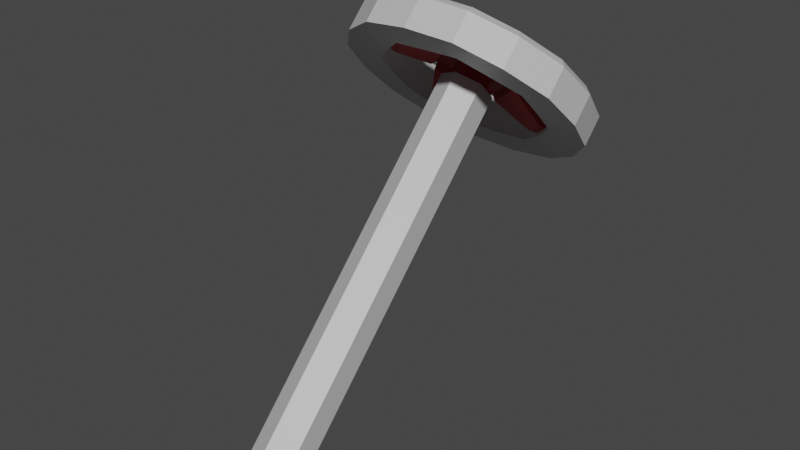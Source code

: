 # Source: SteeringWheel4.blend  (saved by Blender 2.90.8; exported with 4.5.12 LTS)
import bpy
from mathutils import Matrix  # noqa: F401  (used for matrix-valued properties, if any)

bpy.ops.wm.read_factory_settings(use_empty=True)
scene = bpy.context.scene
scene.name = 'Scene'

# ---- collections
col_collection = bpy.data.collections.new('Collection'); scene.collection.children.link(col_collection)

# ---- materials (node trees are filled in below, after node groups)
mat_silver_steeringwheel4 = bpy.data.materials.new('Silver_SteeringWheel4')
mat_silver_steeringwheel4.use_transparent_shadow = False
mat_darkred_steeringwheel4 = bpy.data.materials.new('DarkRed_SteeringWheel4')
mat_darkred_steeringwheel4.use_transparent_shadow = False

# ---- material node trees
mat_silver_steeringwheel4.use_nodes = True; mat_silver_steeringwheel4.node_tree.nodes.clear()
_N = mat_silver_steeringwheel4.node_tree.nodes; _L = mat_silver_steeringwheel4.node_tree.links
n0 = _N.new('ShaderNodeBsdfPrincipled'); n0.name = 'Principled BSDF'; n0.location = (10, 300)
n0.distribution = 'GGX'
n0.subsurface_method = 'BURLEY'
n0.inputs[0].default_value = (0.5489, 0.5489, 0.5489, 1.0)
n0.inputs[3].default_value = 1.45
n0.inputs[27].default_value = (0.0, 0.0, 0.0, 1.0)
n0.inputs[28].default_value = 1.0
n1 = _N.new('ShaderNodeOutputMaterial'); n1.name = 'Material Output'; n1.location = (300, 300)
_L.new(n0.outputs[0], n1.inputs[0])
n1.is_active_output = True
mat_darkred_steeringwheel4.use_nodes = True; mat_darkred_steeringwheel4.node_tree.nodes.clear()
_N = mat_darkred_steeringwheel4.node_tree.nodes; _L = mat_darkred_steeringwheel4.node_tree.links
n0 = _N.new('ShaderNodeBsdfPrincipled'); n0.name = 'Principled BSDF'; n0.location = (10, 300)
n0.distribution = 'GGX'
n0.subsurface_method = 'BURLEY'
n0.inputs[0].default_value = (0.402, 0.01423, 0.0159, 1.0)
n0.inputs[3].default_value = 1.45
n0.inputs[27].default_value = (0.0, 0.0, 0.0, 1.0)
n0.inputs[28].default_value = 1.0
n1 = _N.new('ShaderNodeOutputMaterial'); n1.name = 'Material Output'; n1.location = (300, 300)
_L.new(n0.outputs[0], n1.inputs[0])
n1.is_active_output = True

# ---- world
world_world = bpy.data.worlds.new('World'); scene.world = world_world
world_world.use_nodes = True; world_world.node_tree.nodes.clear()
_N = world_world.node_tree.nodes; _L = world_world.node_tree.links
n0 = _N.new('ShaderNodeOutputWorld'); n0.name = 'World Output'; n0.location = (300, 300)
n1 = _N.new('ShaderNodeBackground'); n1.name = 'Background'; n1.location = (10, 300)
n1.inputs[0].default_value = (0.05088, 0.05088, 0.05088, 1.0)
_L.new(n1.outputs[0], n0.inputs[0])
n0.is_active_output = True
world_world.color = (0.05088, 0.05088, 0.05088)
world_world.use_sun_shadow = False
world_world.sun_shadow_jitter_overblur = 0.0

# ---- meshes
me_cylinder = bpy.data.meshes.new('Cylinder')
me_cylinder.from_pydata([(-0.000811, -2.184, -2.586), (-0.000811, 0.1571, -0.1405), (0.1871, -2.251, -2.501), (0.1871, 0.0806, -0.06402), (0.1871, -2.386, -2.331), (0.1871, -0.07243, 0.089), (-0.000811, -2.454, -2.246), (-0.000811, -0.1489, 0.1655), (-0.1887, -2.386, -2.331), (-0.1887, -0.07243, 0.089), (-0.1887, -2.251, -2.501), (-0.1887, 0.0806, -0.06402), (-0.000811, 0.4485, -0.513), (0.4779, 0.3062, -0.3749), (0.6761, -0.03703, -0.04159), (0.4779, -0.3803, 0.2917), (-0.000811, -0.5225, 0.4299), (-0.4795, -0.3803, 0.2917), (-0.6777, -0.03703, -0.04159), (-0.4795, 0.3062, -0.3749), (-0.000811, 0.6756, -0.7432), (0.7063, 0.4654, -0.5392), (0.9992, -0.04185, -0.04655), (0.7063, -0.5491, 0.4461), (-0.0008111, -0.7592, 0.6501), (-0.7079, -0.5491, 0.4461), (-1.001, -0.04185, -0.04655), (-0.7079, 0.4654, -0.5392), (-0.000811, 0.7063, -0.3377), (-0.000811, 0.6199, -0.3365), (0.4779, 0.4776, -0.1984), (0.5223, 0.5509, -0.1867), (0.6761, 0.1344, 0.1349), (0.7389, 0.1758, 0.1775), (0.4779, -0.2088, 0.4683), (0.5223, -0.1993, 0.5418), (-0.000811, -0.3511, 0.6064), (-0.000811, -0.3548, 0.6928), (-0.4795, -0.2088, 0.4683), (-0.5239, -0.1993, 0.5418), (-0.6777, 0.1344, 0.1349), (-0.7405, 0.1758, 0.1775), (-0.4795, 0.4776, -0.1984), (-0.5239, 0.5509, -0.1867), (0.6619, 0.6541, -0.2811), (0.7063, 0.6465, -0.3527), (-0.000811, 0.8566, -0.5568), (-0.000811, 0.8511, -0.4723), (0.9364, 0.1787, 0.1806), (0.9992, 0.1392, 0.1399), (0.6619, -0.2967, 0.6422), (0.7063, -0.3681, 0.6325), (-0.0008111, -0.4936, 0.8335), (-0.0008111, -0.5782, 0.8366), (-0.6635, -0.2967, 0.6422), (-0.7079, -0.3681, 0.6325), (-0.938, 0.1787, 0.1806), (-1.001, 0.1392, 0.1399), (-0.6635, 0.6541, -0.2811), (-0.7079, 0.6465, -0.3527), (-0.3889, -0.7123, 0.6079), (-0.2761, -0.5121, 0.4229), (-0.3889, -0.5335, 0.792), (-0.367, -0.4565, 0.7953), (-0.298, -0.3399, 0.6762), (-0.2761, -0.3427, 0.5972), (0.3873, -0.7123, 0.6079), (0.2745, -0.5121, 0.4229), (0.3873, -0.5335, 0.792), (0.3654, -0.4565, 0.7953), (0.2964, -0.3399, 0.6762), (0.2745, -0.3427, 0.5972), (0.9361, -0.3186, 0.2255), (0.6638, -0.2328, 0.1517), (0.9361, -0.1398, 0.4097), (0.8832, -0.08503, 0.4345), (0.7167, -0.03842, 0.3835), (0.6638, -0.06353, 0.3261), (0.9361, 0.2382, -0.3152), (0.6638, 0.162, -0.2317), (0.9361, 0.417, -0.1311), (0.8832, 0.4403, -0.07561), (0.7167, 0.3879, -0.03051), (0.6638, 0.3313, -0.0573), (-0.9377, -0.3186, 0.2255), (-0.6654, -0.2328, 0.1517), (-0.9377, -0.1398, 0.4097), (-0.8848, -0.08503, 0.4345), (-0.7183, -0.03842, 0.3835), (-0.6654, -0.06353, 0.3261), (0.3873, 0.6319, -0.6976), (0.2745, 0.4412, -0.5028), (0.3873, 0.8108, -0.5134), (0.3654, 0.8118, -0.4363), (0.2964, 0.6893, -0.3233), (0.2745, 0.6105, -0.3284), (-0.3889, 0.6319, -0.6976), (-0.2761, 0.4412, -0.5028), (-0.3889, 0.8108, -0.5134), (-0.367, 0.8118, -0.4363), (-0.298, 0.6893, -0.3233), (-0.2761, 0.6105, -0.3284), (-0.9377, 0.2382, -0.3152), (-0.6654, 0.162, -0.2317), (-0.9377, 0.417, -0.1311), (-0.8848, 0.4403, -0.07561), (-0.7183, 0.3879, -0.03051), (-0.6654, 0.3313, -0.0573), (-0.3633, 0.09762, 0.106), (-0.3633, 0.1258, 0.1342), (-0.000811, 0.354, -0.1503), (-0.000811, 0.3822, -0.1221), (-0.000811, -0.1587, 0.3624), (-0.000811, -0.1305, 0.3906), (0.3617, 0.09762, 0.106), (0.3617, 0.1258, 0.1342), (-0.5658, 0.3077, -0.3084), (-0.5658, 0.3173, -0.2988), (-0.4424, 0.4046, -0.3861), (-0.4424, 0.395, -0.3957), (0.4408, 0.395, -0.3957), (0.4408, 0.4046, -0.3861), (0.5642, 0.3173, -0.2988), (0.5642, 0.3077, -0.3084), (0.5642, -0.3168, 0.3161), (0.5642, -0.3072, 0.3257), (0.4408, -0.3945, 0.413), (0.4408, -0.4041, 0.4034), (-0.4424, -0.4041, 0.4034), (-0.4424, -0.3945, 0.413), (-0.5658, -0.3072, 0.3257), (-0.5658, -0.3168, 0.3161), (-0.000811, 0.2383, -0.03466), (0.1982, 0.09762, 0.106), (-0.000811, -0.04307, 0.2467), (-0.1998, 0.09762, 0.106), (0.1316, -0.1253, -0.1169), (-0.000811, -0.03168, -0.2105), (-0.1332, -0.1253, -0.1169), (-0.000811, -0.2189, -0.02327), (0.2849, 0.1505, 0.1589), (-0.000811, 0.3525, -0.04314), (-0.2865, 0.1505, 0.1589), (-0.000811, -0.05155, 0.3609), (-0.5253, 0.279, -0.2122), (-0.5253, 0.2371, -0.2541), (-0.3541, 0.4001, -0.3333), (-0.3541, 0.3582, -0.3752), (0.3566, 0.4003, -0.3358), (0.3566, 0.3586, -0.3775), (0.5256, 0.2808, -0.2163), (0.5256, 0.2391, -0.258), (0.5237, -0.2206, 0.2874), (0.5237, -0.2625, 0.2455), (0.3524, -0.3417, 0.4085), (0.3524, -0.3836, 0.3666), (-0.332, -0.3285, 0.4074), (-0.332, -0.3713, 0.3646), (-0.5152, -0.1989, 0.2778), (-0.5152, -0.2417, 0.235), (0.03493, 0.3288, -0.1987), (0.03493, 0.384, -0.1435), (0.3781, 0.1413, 0.09919), (0.3781, 0.08609, 0.04394), (-0.3795, 0.08589, 0.04434), (-0.3795, 0.1412, 0.0996), (-0.03614, 0.384, -0.1432), (-0.03614, 0.3287, -0.1985), (-0.03393, -0.2057, 0.3369), (-0.03393, -0.1503, 0.3923), (-0.3785, 0.09336, 0.1486), (-0.3785, 0.038, 0.09325), (0.3779, 0.03593, 0.0943), (0.3779, 0.0912, 0.1496), (0.03451, -0.1516, 0.3924), (0.03451, -0.2069, 0.3371), (-0.1049, 0.3467, -0.1141), (-0.3929, 0.3613, -0.2863), (-0.4647, 0.3105, -0.2356), (-0.3326, 0.1857, 0.04692), (0.3312, 0.1858, 0.04651), (0.465, 0.3124, -0.2397), (0.3955, 0.3615, -0.2888), (0.1037, 0.3467, -0.1144), (0.1032, -0.1225, 0.3551), (0.3913, -0.2947, 0.3697), (0.4631, -0.244, 0.3189), (0.331, 0.03851, 0.1941), (-0.3316, 0.04068, 0.1931), (-0.4546, -0.2223, 0.3094), (-0.3708, -0.2815, 0.3686), (-0.1027, -0.1212, 0.355), (-0.1049, 0.3265, -0.1343), (-0.3929, 0.3411, -0.3065), (-0.3326, 0.1655, 0.02673), (-0.4647, 0.2903, -0.2558), (0.3312, 0.1657, 0.02632), (0.465, 0.2922, -0.2599), (0.1037, 0.3265, -0.1346), (0.3955, 0.3413, -0.309), (0.1032, -0.1427, 0.3349), (0.3913, -0.3149, 0.3495), (0.331, 0.01832, 0.1739), (0.4631, -0.2642, 0.2988), (-0.3316, 0.02049, 0.1729), (-0.4546, -0.2425, 0.2892), (-0.1027, -0.1414, 0.3348), (-0.3708, -0.3017, 0.3484)], [], [(0, 1, 3, 2), (2, 3, 5, 4), (4, 5, 7, 6), (3, 1, 11, 9, 7, 5), (6, 7, 9, 8), (8, 9, 11, 10), (0, 2, 4, 6, 8, 10), (78, 80, 49, 22), (96, 98, 46, 20), (66, 68, 53, 24), (60, 62, 55, 25), (84, 86, 57, 26), (102, 104, 59, 27), (72, 74, 51, 23), (91, 12, 20, 90), (101, 42, 19, 97), (79, 13, 21, 78), (77, 32, 14, 73), (73, 14, 22, 72), (71, 34, 15, 67), (67, 15, 23, 66), (65, 36, 16, 61), (61, 16, 24, 60), (89, 38, 17, 85), (85, 17, 25, 84), (107, 40, 18, 103), (103, 18, 26, 102), (90, 92, 45, 21), (97, 19, 27, 96), (83, 30, 13, 79), (100, 28, 47, 99), (106, 43, 58, 105), (88, 41, 56, 87), (64, 39, 54, 63), (70, 37, 52, 69), (76, 35, 50, 75), (82, 33, 48, 81), (94, 31, 44, 93), (10, 11, 1, 0), (92, 46, 47, 93), (80, 45, 44, 81), (74, 49, 48, 75), (68, 51, 50, 69), (62, 53, 52, 63), (86, 55, 54, 87), (104, 57, 56, 105), (98, 59, 58, 99), (94, 28, 29, 95), (82, 31, 30, 83), (76, 33, 32, 77), (70, 35, 34, 71), (64, 37, 36, 65), (88, 39, 38, 89), (106, 41, 40, 107), (100, 43, 42, 101), (95, 29, 12, 91), (39, 64, 65, 38), (55, 62, 63, 54), (37, 64, 63, 52), (17, 61, 60, 25), (38, 65, 61, 17), (24, 53, 62, 60), (37, 70, 71, 36), (53, 68, 69, 52), (35, 70, 69, 50), (16, 67, 66, 24), (36, 71, 67, 16), (23, 51, 68, 66), (35, 76, 77, 34), (51, 74, 75, 50), (33, 76, 75, 48), (15, 73, 72, 23), (34, 77, 73, 15), (22, 49, 74, 72), (33, 82, 83, 32), (49, 80, 81, 48), (31, 82, 81, 44), (32, 83, 79, 14), (14, 79, 78, 22), (21, 45, 80, 78), (41, 88, 89, 40), (57, 86, 87, 56), (39, 88, 87, 54), (18, 85, 84, 26), (40, 89, 85, 18), (25, 55, 86, 84), (30, 95, 91, 13), (31, 94, 95, 30), (45, 92, 93, 44), (28, 94, 93, 47), (20, 46, 92, 90), (13, 91, 90, 21), (28, 100, 101, 29), (46, 98, 99, 47), (43, 100, 99, 58), (12, 97, 96, 20), (29, 101, 97, 12), (27, 59, 98, 96), (43, 106, 107, 42), (59, 104, 105, 58), (41, 106, 105, 56), (19, 103, 102, 27), (42, 107, 103, 19), (26, 57, 104, 102), (133, 134, 139, 136), (140, 141, 142, 143), (116, 117, 118, 119), (144, 117, 116, 145), (146, 118, 117, 144), (147, 119, 118, 146), (145, 116, 119, 147), (120, 121, 122, 123), (148, 121, 120, 149), (150, 122, 121, 148), (151, 123, 122, 150), (149, 120, 123, 151), (124, 125, 126, 127), (152, 125, 124, 153), (154, 126, 125, 152), (155, 127, 126, 154), (153, 124, 127, 155), (128, 129, 130, 131), (156, 129, 128, 157), (158, 130, 129, 156), (159, 131, 130, 158), (157, 128, 131, 159), (110, 114, 133, 132), (114, 112, 134, 133), (112, 108, 135, 134), (108, 110, 132, 135), (137, 136, 139, 138), (132, 133, 136, 137), (134, 135, 138, 139), (135, 132, 137, 138), (115, 111, 141, 140), (111, 109, 142, 141), (109, 113, 143, 142), (113, 115, 140, 143), (164, 145, 147, 167), (167, 147, 146, 166), (184, 185, 201, 200), (165, 144, 145, 164), (160, 149, 151, 163), (163, 151, 150, 162), (179, 176, 192, 194), (161, 148, 149, 160), (172, 153, 155, 175), (175, 155, 154, 174), (180, 181, 197, 196), (173, 152, 153, 172), (168, 157, 159, 171), (171, 159, 158, 170), (176, 177, 193, 192), (169, 156, 157, 168), (111, 161, 160, 110), (115, 162, 161, 111), (114, 163, 162, 115), (110, 160, 163, 114), (109, 165, 164, 108), (111, 166, 165, 109), (110, 167, 166, 111), (108, 164, 167, 110), (113, 169, 168, 112), (109, 170, 169, 113), (108, 171, 170, 109), (112, 168, 171, 108), (115, 173, 172, 114), (113, 174, 173, 115), (112, 175, 174, 113), (114, 172, 175, 112), (166, 146, 177, 176), (146, 144, 178, 177), (144, 165, 179, 178), (165, 166, 176, 179), (162, 150, 181, 180), (150, 148, 182, 181), (148, 161, 183, 182), (161, 162, 180, 183), (174, 154, 185, 184), (154, 152, 186, 185), (152, 173, 187, 186), (173, 174, 184, 187), (170, 158, 189, 188), (158, 156, 190, 189), (156, 169, 191, 190), (169, 170, 188, 191), (192, 193, 195, 194), (196, 197, 199, 198), (200, 201, 203, 202), (204, 205, 207, 206), (183, 180, 196, 198), (188, 189, 205, 204), (177, 178, 195, 193), (187, 184, 200, 202), (181, 182, 199, 197), (191, 188, 204, 206), (178, 179, 194, 195), (185, 186, 203, 201), (182, 183, 198, 199), (189, 190, 207, 205), (186, 187, 202, 203), (190, 191, 206, 207)])
me_cylinder.polygons.foreach_set('material_index', [0, 0, 0, 0, 0, 0, 0, 0, 0, 0, 0, 0, 0, 0, 0, 0, 0, 0, 0, 0, 0, 0, 0, 0, 0, 0, 0, 0, 0, 0, 0, 0, 0, 0, 0, 0, 0, 0, 0, 0, 0, 0, 0, 0, 0, 0, 0, 0, 0, 0, 0, 0, 0, 0, 0, 0, 0, 0, 0, 0, 0, 0, 0, 0, 0, 0, 0, 0, 0, 0, 0, 0, 0, 0, 0, 0, 0, 0, 0, 0, 0, 0, 0, 0, 0, 0, 0, 0, 0, 0, 0, 0, 0, 0, 0, 0, 0, 0, 0, 0, 0, 0, 0, 0, 1, 1, 1, 1, 1, 1, 1, 1, 1, 1, 1, 1, 1, 1, 1, 1, 1, 1, 1, 1, 1, 1, 1, 1, 1, 1, 1, 1, 1, 1, 1, 1, 1, 1, 1, 1, 1, 1, 1, 1, 1, 1, 1, 1, 1, 1, 1, 1, 1, 1, 1, 1, 1, 1, 1, 1, 1, 1, 1, 1, 1, 1, 1, 1, 1, 1, 1, 1, 1, 1, 1, 1, 1, 1, 1, 1, 1, 1, 1, 1, 1, 1, 1, 1, 1, 1, 1, 1, 1, 1, 1, 1, 1, 1, 1, 1, 1, 1])
_uv = me_cylinder.uv_layers.new(name='UVMap')
_uv.uv.foreach_set('vector', [1.0, 0.5, 1.0, 0.8929, 0.8333, 0.8929, 0.8333, 0.5, 0.8333, 0.5, 0.8333, 0.8929, 0.6667, 0.8929, 0.6667, 0.5, 0.6667, 0.5, 0.6667, 0.8929, 0.5, 0.8929, 0.5, 0.5, 0.4578, 0.4921, 0.25, 0.6121, 0.04215, 0.4921, 0.04215, 0.2521, 0.25, 0.1321, 0.4578, 0.2521, 0.5, 0.5, 0.5, 0.8929, 0.3333, 0.8929, 0.3333, 0.5, 0.3333, 0.5, 0.3333, 0.8929, 0.1667, 0.8929, 0.1667, 0.5, 0.75, 0.49, 0.9578, 0.37, 0.9578, 0.13, 0.75, 0.01, 0.5422, 0.13, 0.5422, 0.37, 0.8125, 0.5, 0.8125, 0.9087, 0.75, 0.9087, 0.75, 0.5, 0.0625, 0.5, 0.0625, 0.9087, 0.0, 0.9087, 0.0, 0.5, 0.5625, 0.5, 0.5625, 0.9087, 0.5, 0.9087, 0.5, 0.5, 0.4375, 0.5, 0.4375, 0.9087, 0.375, 0.9087, 0.375, 0.5, 0.3125, 0.5, 0.3125, 0.9087, 0.25, 0.9087, 0.25, 0.5, 0.1875, 0.5, 0.1875, 0.9087, 0.125, 0.9087, 0.125, 0.5, 0.6875, 0.5, 0.6875, 0.9087, 0.625, 0.9087, 0.625, 0.5, 0.8101, 0.3949, 0.75, 0.4198, 0.75, 0.49, 0.8349, 0.4549, 0.2854, 0.3949, 0.2253, 0.37, 0.6299, 0.37, 0.6899, 0.3949, 0.895, 0.31, 0.8701, 0.37, 0.9197, 0.4197, 0.9549, 0.3349, 0.4904, 0.19, 0.5153, 0.25, 0.9198, 0.25, 0.895, 0.19, 0.895, 0.19, 0.9198, 0.25, 0.99, 0.25, 0.9549, 0.1651, 0.4055, 0.1051, 0.4655, 0.13, 0.8701, 0.13, 0.8101, 0.1051, 0.8101, 0.1051, 0.8701, 0.13, 0.9197, 0.08029, 0.8349, 0.04515, 0.2854, 0.1051, 0.3454, 0.0802, 0.75, 0.0802, 0.6899, 0.1051, 0.6899, 0.1051, 0.75, 0.0802, 0.75, 0.01, 0.6651, 0.04515, 0.2004, 0.19, 0.2253, 0.13, 0.6299, 0.13, 0.605, 0.19, 0.605, 0.19, 0.6299, 0.13, 0.5803, 0.08029, 0.5451, 0.1651, 0.2004, 0.31, 0.1756, 0.25, 0.5802, 0.25, 0.605, 0.31, 0.605, 0.31, 0.5802, 0.25, 0.51, 0.25, 0.5451, 0.3349, 0.9375, 0.5, 0.9375, 0.9087, 0.875, 0.9087, 0.875, 0.5, 0.6899, 0.3949, 0.6299, 0.37, 0.5803, 0.4197, 0.6651, 0.4549, 0.4904, 0.31, 0.4655, 0.37, 0.8701, 0.37, 0.895, 0.31, 0.1851, 0.4066, 0.25, 0.4334, 0.25, 0.4764, 0.17, 0.4432, 0.09339, 0.3148, 0.1203, 0.3797, 0.08993, 0.4101, 0.05678, 0.33, 0.09339, 0.1852, 0.06653, 0.25, 0.02363, 0.25, 0.05678, 0.17, 0.1851, 0.09343, 0.1203, 0.1203, 0.08993, 0.08994, 0.17, 0.05679, 0.3149, 0.09343, 0.25, 0.06656, 0.25, 0.02364, 0.33, 0.05679, 0.4066, 0.1852, 0.3797, 0.1203, 0.4101, 0.08994, 0.4432, 0.17, 0.4066, 0.3148, 0.4335, 0.25, 0.4764, 0.25, 0.4432, 0.33, 0.3149, 0.4066, 0.3797, 0.3797, 0.4101, 0.4101, 0.33, 0.4432, 0.1667, 0.5, 0.1667, 0.8929, -8.941e-08, 0.8929, -8.941e-08, 0.5, 0.9375, 0.9087, 1.0, 0.9087, 0.9961, 1.0, 0.9375, 1.0, 0.8125, 0.9087, 0.875, 0.9087, 0.8711, 1.0, 0.8125, 1.0, 0.6875, 0.9087, 0.75, 0.9087, 0.7461, 1.0, 0.6875, 1.0, 0.5625, 0.9087, 0.625, 0.9087, 0.6211, 1.0, 0.5625, 1.0, 0.4375, 0.9087, 0.5, 0.9087, 0.4961, 1.0, 0.4375, 1.0, 0.3125, 0.9087, 0.375, 0.9087, 0.3711, 1.0, 0.3125, 1.0, 0.1875, 0.9087, 0.25, 0.9087, 0.2461, 1.0, 0.1875, 1.0, 0.0625, 0.9087, 0.125, 0.9087, 0.1211, 1.0, 0.0625, 1.0, 0.3149, 0.4066, 0.25, 0.4334, 0.3454, 0.4198, 0.4055, 0.3949, 0.4066, 0.3148, 0.3797, 0.3797, 0.4655, 0.37, 0.4904, 0.31, 0.4066, 0.1852, 0.4335, 0.25, 0.5153, 0.25, 0.4904, 0.19, 0.3149, 0.09343, 0.3797, 0.1203, 0.4655, 0.13, 0.4055, 0.1051, 0.1851, 0.09343, 0.25, 0.06656, 0.3454, 0.0802, 0.2854, 0.1051, 0.09339, 0.1852, 0.1203, 0.1203, 0.2253, 0.13, 0.2004, 0.19, 0.09339, 0.3148, 0.06653, 0.25, 0.1756, 0.25, 0.2004, 0.31, 0.1851, 0.4066, 0.1203, 0.3797, 0.2253, 0.37, 0.2854, 0.3949, 0.4055, 0.3949, 0.3454, 0.4198, 0.75, 0.4198, 0.8101, 0.3949, 0.1203, 0.1203, 0.1851, 0.09343, 0.2854, 0.1051, 0.2253, 0.13, 0.375, 0.9087, 0.4375, 0.9087, 0.4375, 1.0, 0.3789, 1.0, 0.25, 0.06656, 0.1851, 0.09343, 0.17, 0.05679, 0.25, 0.02364, 0.6299, 0.13, 0.6899, 0.1051, 0.6651, 0.04515, 0.5803, 0.08029, 0.2253, 0.13, 0.2854, 0.1051, 0.6899, 0.1051, 0.6299, 0.13, 0.5, 0.5, 0.5, 0.9087, 0.4375, 0.9087, 0.4375, 0.5, 0.25, 0.06656, 0.3149, 0.09343, 0.4055, 0.1051, 0.3454, 0.0802, 0.5, 0.9087, 0.5625, 0.9087, 0.5625, 1.0, 0.5039, 1.0, 0.3797, 0.1203, 0.3149, 0.09343, 0.33, 0.05679, 0.4101, 0.08994, 0.75, 0.0802, 0.8101, 0.1051, 0.8349, 0.04515, 0.75, 0.01, 0.3454, 0.0802, 0.4055, 0.1051, 0.8101, 0.1051, 0.75, 0.0802, 0.625, 0.5, 0.625, 0.9087, 0.5625, 0.9087, 0.5625, 0.5, 0.3797, 0.1203, 0.4066, 0.1852, 0.4904, 0.19, 0.4655, 0.13, 0.625, 0.9087, 0.6875, 0.9087, 0.6875, 1.0, 0.6289, 1.0, 0.4335, 0.25, 0.4066, 0.1852, 0.4432, 0.17, 0.4764, 0.25, 0.8701, 0.13, 0.895, 0.19, 0.9549, 0.1651, 0.9197, 0.08029, 0.4655, 0.13, 0.4904, 0.19, 0.895, 0.19, 0.8701, 0.13, 0.75, 0.5, 0.75, 0.9087, 0.6875, 0.9087, 0.6875, 0.5, 0.4335, 0.25, 0.4066, 0.3148, 0.4904, 0.31, 0.5153, 0.25, 0.75, 0.9087, 0.8125, 0.9087, 0.8125, 1.0, 0.7539, 1.0, 0.3797, 0.3797, 0.4066, 0.3148, 0.4432, 0.33, 0.4101, 0.4101, 0.5153, 0.25, 0.4904, 0.31, 0.895, 0.31, 0.9198, 0.25, 0.9198, 0.25, 0.895, 0.31, 0.9549, 0.3349, 0.99, 0.25, 0.875, 0.5, 0.875, 0.9087, 0.8125, 0.9087, 0.8125, 0.5, 0.06653, 0.25, 0.09339, 0.1852, 0.2004, 0.19, 0.1756, 0.25, 0.25, 0.9087, 0.3125, 0.9087, 0.3125, 1.0, 0.2539, 1.0, 0.1203, 0.1203, 0.09339, 0.1852, 0.05678, 0.17, 0.08993, 0.08994, 0.5802, 0.25, 0.605, 0.19, 0.5451, 0.1651, 0.51, 0.25, 0.1756, 0.25, 0.2004, 0.19, 0.605, 0.19, 0.5802, 0.25, 0.375, 0.5, 0.375, 0.9087, 0.3125, 0.9087, 0.3125, 0.5, 0.4655, 0.37, 0.4055, 0.3949, 0.8101, 0.3949, 0.8701, 0.37, 0.3797, 0.3797, 0.3149, 0.4066, 0.4055, 0.3949, 0.4655, 0.37, 0.875, 0.9087, 0.9375, 0.9087, 0.9375, 1.0, 0.8789, 1.0, 0.25, 0.4334, 0.3149, 0.4066, 0.33, 0.4432, 0.25, 0.4764, 1.0, 0.5, 1.0, 0.9087, 0.9375, 0.9087, 0.9375, 0.5, 0.8701, 0.37, 0.8101, 0.3949, 0.8349, 0.4549, 0.9197, 0.4197, 0.25, 0.4334, 0.1851, 0.4066, 0.2854, 0.3949, 0.3454, 0.4198, 0.0, 0.9087, 0.0625, 0.9087, 0.0625, 1.0, 0.003926, 1.0, 0.1203, 0.3797, 0.1851, 0.4066, 0.17, 0.4432, 0.08993, 0.4101, 0.75, 0.4198, 0.6899, 0.3949, 0.6651, 0.4549, 0.75, 0.49, 0.3454, 0.4198, 0.2854, 0.3949, 0.6899, 0.3949, 0.75, 0.4198, 0.125, 0.5, 0.125, 0.9087, 0.0625, 0.9087, 0.0625, 0.5, 0.1203, 0.3797, 0.09339, 0.3148, 0.2004, 0.31, 0.2253, 0.37, 0.125, 0.9087, 0.1875, 0.9087, 0.1875, 1.0, 0.1289, 1.0, 0.06653, 0.25, 0.09339, 0.3148, 0.05678, 0.33, 0.02363, 0.25, 0.6299, 0.37, 0.605, 0.31, 0.5451, 0.3349, 0.5803, 0.4197, 0.2253, 0.37, 0.2004, 0.31, 0.605, 0.31, 0.6299, 0.37, 0.25, 0.5, 0.25, 0.9087, 0.1875, 0.9087, 0.1875, 0.5, 0.3186, 0.5564, 0.3186, 0.6936, 0.3186, 0.6936, 0.3186, 0.5564, 0.6441, 0.5191, 0.8559, 0.5191, 0.8559, 0.7309, 0.6441, 0.7309, 0.375, 0.0, 0.625, 0.0, 0.625, 0.25, 0.375, 0.25, 0.625, 0.0, 0.625, 0.0, 0.375, 0.0, 0.375, 0.0, 0.625, 0.25, 0.625, 0.25, 0.625, 0.0, 0.625, 0.0, 0.375, 0.25, 0.375, 0.25, 0.625, 0.25, 0.625, 0.25, 0.375, 0.0, 0.375, 0.0, 0.375, 0.25, 0.375, 0.25, 0.375, 0.25, 0.625, 0.25, 0.625, 0.5, 0.375, 0.5, 0.625, 0.25, 0.625, 0.25, 0.375, 0.25, 0.375, 0.25, 0.625, 0.5, 0.625, 0.5, 0.625, 0.25, 0.625, 0.25, 0.375, 0.5, 0.375, 0.5, 0.625, 0.5, 0.625, 0.5, 0.375, 0.25, 0.375, 0.25, 0.375, 0.5, 0.375, 0.5, 0.375, 0.5, 0.625, 0.5, 0.625, 0.75, 0.375, 0.75, 0.625, 0.5, 0.625, 0.5, 0.375, 0.5, 0.375, 0.5, 0.625, 0.75, 0.625, 0.75, 0.625, 0.5, 0.625, 0.5, 0.375, 0.75, 0.375, 0.75, 0.625, 0.75, 0.625, 0.75, 0.375, 0.5, 0.375, 0.5, 0.375, 0.75, 0.375, 0.75, 0.375, 0.75, 0.625, 0.75, 0.625, 1.0, 0.375, 1.0, 0.625, 0.75, 0.625, 0.75, 0.375, 0.75, 0.375, 0.75, 0.625, 1.0, 0.625, 1.0, 0.625, 0.75, 0.625, 0.75, 0.375, 1.0, 0.375, 1.0, 0.625, 1.0, 0.625, 1.0, 0.375, 0.75, 0.375, 0.75, 0.375, 1.0, 0.375, 1.0, 0.125, 0.5, 0.375, 0.5, 0.3186, 0.5564, 0.1814, 0.5564, 0.375, 0.5, 0.375, 0.75, 0.3186, 0.6936, 0.3186, 0.5564, 0.375, 0.75, 0.125, 0.75, 0.1814, 0.6936, 0.3186, 0.6936, 0.125, 0.75, 0.125, 0.5, 0.1814, 0.5564, 0.1814, 0.6936, 0.1814, 0.5564, 0.3186, 0.5564, 0.3186, 0.6936, 0.1814, 0.6936, 0.1814, 0.5564, 0.3186, 0.5564, 0.3186, 0.5564, 0.1814, 0.5564, 0.3186, 0.6936, 0.1814, 0.6936, 0.1814, 0.6936, 0.3186, 0.6936, 0.1814, 0.6936, 0.1814, 0.5564, 0.1814, 0.5564, 0.1814, 0.6936, 0.625, 0.5, 0.875, 0.5, 0.8559, 0.5191, 0.6441, 0.5191, 0.875, 0.5, 0.875, 0.75, 0.8559, 0.7309, 0.8559, 0.5191, 0.875, 0.75, 0.625, 0.75, 0.6441, 0.7309, 0.8559, 0.7309, 0.625, 0.75, 0.625, 0.5, 0.6441, 0.5191, 0.6441, 0.7309, 0.375, 0.0, 0.375, 0.0, 0.375, 0.25, 0.375, 0.25, 0.375, 0.25, 0.375, 0.25, 0.625, 0.25, 0.625, 0.25, 0.625, 0.7091, 0.625, 0.676, 0.625, 0.676, 0.625, 0.7091, 0.625, 0.0, 0.625, 0.0, 0.375, 0.0, 0.375, 0.0, 0.375, 0.25, 0.375, 0.25, 0.375, 0.5, 0.375, 0.5, 0.375, 0.5, 0.375, 0.5, 0.625, 0.5, 0.625, 0.5, 0.625, 0.04094, 0.625, 0.2091, 0.625, 0.2091, 0.625, 0.04094, 0.625, 0.25, 0.625, 0.25, 0.375, 0.25, 0.375, 0.25, 0.375, 0.5, 0.375, 0.5, 0.375, 0.75, 0.375, 0.75, 0.375, 0.75, 0.375, 0.75, 0.625, 0.75, 0.625, 0.75, 0.625, 0.459, 0.625, 0.425, 0.625, 0.425, 0.625, 0.459, 0.625, 0.5, 0.625, 0.5, 0.375, 0.5, 0.375, 0.5, 0.375, 0.75, 0.375, 0.75, 0.375, 1.0, 0.375, 1.0, 0.375, 1.0, 0.375, 1.0, 0.625, 1.0, 0.625, 1.0, 0.625, 0.2091, 0.625, 0.176, 0.625, 0.176, 0.625, 0.2091, 0.625, 0.75, 0.625, 0.75, 0.375, 0.75, 0.375, 0.75, 0.625, 0.25, 0.625, 0.25, 0.375, 0.25, 0.375, 0.25, 0.625, 0.5, 0.625, 0.5, 0.625, 0.25, 0.625, 0.25, 0.375, 0.5, 0.375, 0.5, 0.625, 0.5, 0.625, 0.5, 0.375, 0.25, 0.375, 0.25, 0.375, 0.5, 0.375, 0.5, 0.625, 0.0, 0.625, 0.0, 0.375, 0.0, 0.375, 0.0, 0.625, 0.25, 0.625, 0.25, 0.625, 0.0, 0.625, 0.0, 0.375, 0.25, 0.375, 0.25, 0.625, 0.25, 0.625, 0.25, 0.375, 0.0, 0.375, 0.0, 0.375, 0.25, 0.375, 0.25, 0.625, 0.75, 0.625, 0.75, 0.375, 0.75, 0.375, 0.75, 0.625, 1.0, 0.625, 1.0, 0.625, 0.75, 0.625, 0.75, 0.375, 1.0, 0.375, 1.0, 0.625, 1.0, 0.625, 1.0, 0.375, 0.75, 0.375, 0.75, 0.375, 1.0, 0.375, 1.0, 0.625, 0.5, 0.625, 0.5, 0.375, 0.5, 0.375, 0.5, 0.625, 0.75, 0.625, 0.75, 0.625, 0.5, 0.625, 0.5, 0.375, 0.75, 0.375, 0.75, 0.625, 0.75, 0.625, 0.75, 0.375, 0.5, 0.375, 0.5, 0.375, 0.75, 0.375, 0.75, 0.625, 0.25, 0.625, 0.25, 0.625, 0.176, 0.625, 0.2091, 0.625, 0.25, 0.625, 0.0, 0.625, 0.07404, 0.625, 0.176, 0.625, 0.0, 0.625, 0.0, 0.625, 0.04094, 0.625, 0.07404, 0.625, 0.0, 0.625, 0.25, 0.625, 0.2091, 0.625, 0.04094, 0.625, 0.5, 0.625, 0.5, 0.625, 0.425, 0.625, 0.459, 0.625, 0.5, 0.625, 0.25, 0.625, 0.325, 0.625, 0.425, 0.625, 0.25, 0.625, 0.25, 0.625, 0.291, 0.625, 0.325, 0.625, 0.25, 0.625, 0.5, 0.625, 0.459, 0.625, 0.291, 0.625, 0.75, 0.625, 0.75, 0.625, 0.676, 0.625, 0.7091, 0.625, 0.75, 0.625, 0.5, 0.625, 0.574, 0.625, 0.676, 0.625, 0.5, 0.625, 0.5, 0.625, 0.5409, 0.625, 0.574, 0.625, 0.5, 0.625, 0.75, 0.625, 0.7091, 0.625, 0.5409, 0.625, 1.0, 0.625, 1.0, 0.625, 0.9307, 0.625, 0.9592, 0.625, 1.0, 0.625, 0.75, 0.625, 0.8193, 0.625, 0.9307, 0.625, 0.75, 0.625, 0.75, 0.625, 0.7908, 0.625, 0.8193, 0.625, 0.75, 0.625, 1.0, 0.625, 0.9592, 0.625, 0.7908, 0.625, 0.2091, 0.625, 0.176, 0.625, 0.07404, 0.625, 0.04094, 0.625, 0.459, 0.625, 0.425, 0.625, 0.325, 0.625, 0.291, 0.625, 0.7091, 0.625, 0.676, 0.625, 0.574, 0.625, 0.5409, 0.625, 0.9592, 0.625, 0.9307, 0.625, 0.8193, 0.625, 0.7908, 0.625, 0.291, 0.625, 0.459, 0.625, 0.459, 0.625, 0.291, 0.625, 0.9592, 0.625, 0.9307, 0.625, 0.9307, 0.625, 0.9592, 0.625, 0.176, 0.625, 0.07404, 0.625, 0.07404, 0.625, 0.176, 0.625, 0.5409, 0.625, 0.7091, 0.625, 0.7091, 0.625, 0.5409, 0.625, 0.425, 0.625, 0.325, 0.625, 0.325, 0.625, 0.425, 0.625, 0.7908, 0.625, 0.9592, 0.625, 0.9592, 0.625, 0.7908, 0.625, 0.07404, 0.625, 0.04094, 0.625, 0.04094, 0.625, 0.07404, 0.625, 0.676, 0.625, 0.574, 0.625, 0.574, 0.625, 0.676, 0.625, 0.325, 0.625, 0.291, 0.625, 0.291, 0.625, 0.325, 0.625, 0.9307, 0.625, 0.8193, 0.625, 0.8193, 0.625, 0.9307, 0.625, 0.574, 0.625, 0.5409, 0.625, 0.5409, 0.625, 0.574, 0.625, 0.8193, 0.625, 0.7908, 0.625, 0.7908, 0.625, 0.8193])
me_cylinder.materials.append(mat_silver_steeringwheel4)
me_cylinder.materials.append(mat_darkred_steeringwheel4)
me_cylinder.use_remesh_fix_poles = True
me_cylinder.use_remesh_preserve_attributes = False
me_cylinder.use_mirror_vertex_groups = False
me_cylinder.update()

# ---- objects
ob_steeringwheel4 = bpy.data.objects.new('SteeringWheel4', me_cylinder)

# ---- transforms, parenting, visibility, modifiers, constraints
ob_steeringwheel4.location = (0.0, 0.0, 0.0)
ob_steeringwheel4.lineart.crease_threshold = 0.0

# ---- collection membership
col_collection.objects.link(ob_steeringwheel4)

# ---- scene / render settings (as saved in the file)
scene.frame_start = 1; scene.frame_end = 250; scene.frame_set(1)
scene.render.engine = 'BLENDER_EEVEE_NEXT'
scene.cycles.use_denoising = False
scene.cycles.samples = 128
scene.cycles.sampling_pattern = 'TABULATED_SOBOL'
scene.cycles.use_adaptive_sampling = False
scene.cycles.use_light_tree = False
scene.view_settings.view_transform = 'Filmic'
bpy.context.view_layer.update()

# ---- added for rendering (the .blend has no active camera and no usable light): camera, sun
cam_auto = bpy.data.cameras.new('AutoCamera')
cam_auto.lens = 50.0
cam_auto.sensor_width = 36.0
cam_auto.clip_end = 1000.0
ob_auto_camera = bpy.data.objects.new('AutoCamera', cam_auto)
scene.collection.objects.link(ob_auto_camera)
ob_auto_camera.location = (4.77749, -6.53263, 2.94807)
ob_auto_camera.rotation_euler = (1.09748, -7.21219e-08, 0.694738)
scene.camera = ob_auto_camera
light_auto_sun = bpy.data.lights.new('AutoSun', 'SUN')
light_auto_sun.energy = 3.0
light_auto_sun.angle = 0.0523599
ob_auto_sun = bpy.data.objects.new('AutoSun', light_auto_sun)
scene.collection.objects.link(ob_auto_sun)
ob_auto_sun.rotation_euler = (0.872665, 0.174533, 0.523599)
bpy.context.view_layer.update()
